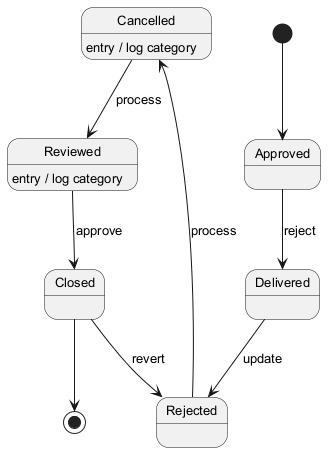

The diagram above was rendered by PlantUML. Its source (embedded in the PNG):
@startuml
skinparam backgroundColor #FFFFFF
skinparam classBackgroundColor #F3E5F5
skinparam classBorderColor #6A1B9A
skinparam defaultFontSize 13
[*] --> Approved
Approved --> Delivered : reject
Delivered --> Rejected : update
Rejected --> Cancelled : process
Cancelled --> Reviewed : process
Cancelled : entry / log category
Reviewed --> Closed : approve
Reviewed : entry / log category
Closed --> Rejected : revert
Closed --> [*]
@enduml